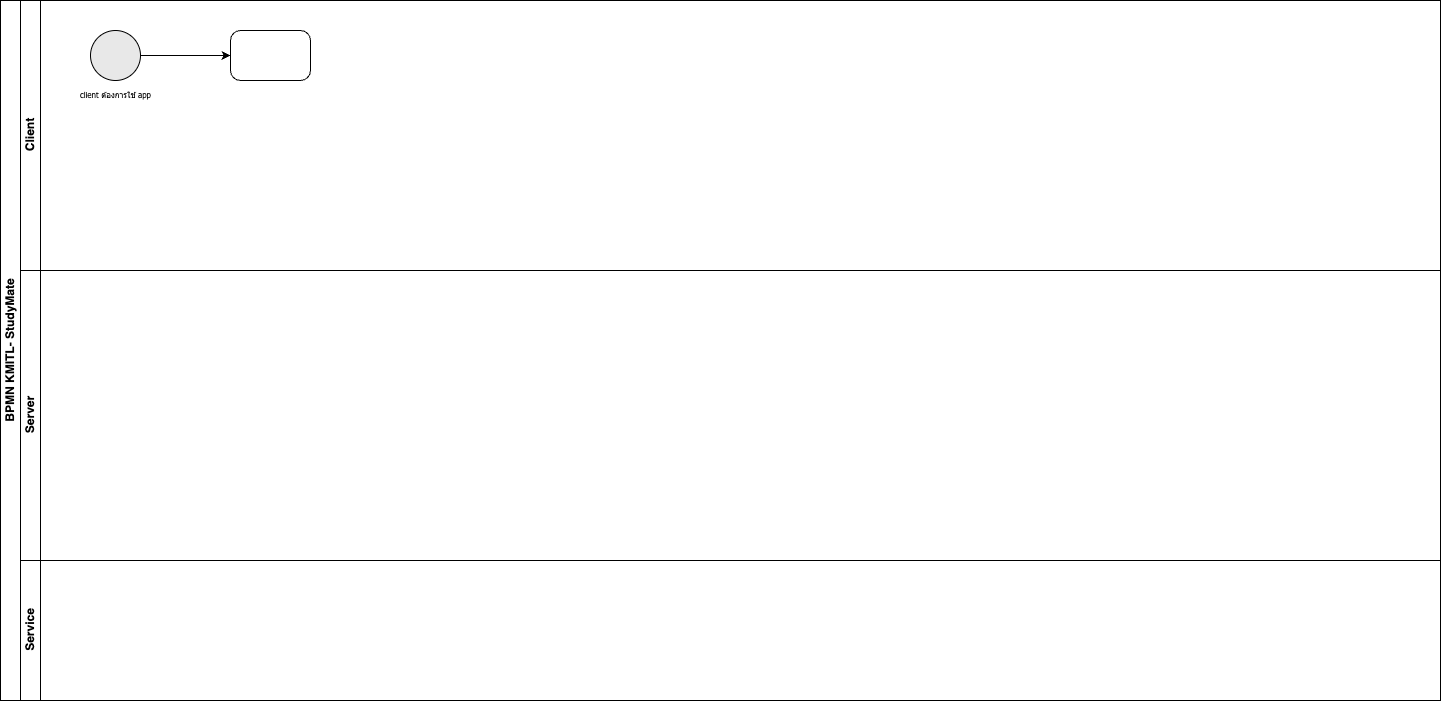

The diagram above was exported from draw.io. Its source (the exported page's mxGraphModel, read from the mxfile embedded in the PNG):
<mxGraphModel dx="803" dy="398" grid="1" gridSize="10" guides="1" tooltips="1" connect="1" arrows="1" fold="1" page="1" pageScale="1" pageWidth="1600" pageHeight="900" math="0" shadow="0">
  <root>
    <mxCell id="0" />
    <mxCell id="1" parent="0" />
    <mxCell id="2" value="BPMN KMITL- StudyMate" style="swimlane;html=1;childLayout=stackLayout;resizeParent=1;resizeParentMax=0;horizontal=0;startSize=20;horizontalStack=0;whiteSpace=wrap;" vertex="1" parent="1">
      <mxGeometry x="40" y="40" width="1440" height="700" as="geometry" />
    </mxCell>
    <mxCell id="3" value="Client" style="swimlane;html=1;startSize=20;horizontal=0;" vertex="1" parent="2">
      <mxGeometry x="20" width="1420" height="270" as="geometry" />
    </mxCell>
    <mxCell id="13" style="edgeStyle=none;html=1;" edge="1" parent="3" source="9" target="12">
      <mxGeometry relative="1" as="geometry" />
    </mxCell>
    <mxCell id="9" value="&lt;font style=&quot;font-size: 8px;&quot; face=&quot;Tahoma&quot;&gt;client ต้องการใช้ app&lt;/font&gt;" style="points=[[0.145,0.145,0],[0.5,0,0],[0.855,0.145,0],[1,0.5,0],[0.855,0.855,0],[0.5,1,0],[0.145,0.855,0],[0,0.5,0]];shape=mxgraph.bpmn.event;html=1;verticalLabelPosition=bottom;labelBackgroundColor=#ffffff;verticalAlign=top;align=center;perimeter=ellipsePerimeter;outlineConnect=0;aspect=fixed;outline=standard;symbol=general;fillColor=#E8E8E8;" vertex="1" parent="3">
      <mxGeometry x="70" y="30" width="50" height="50" as="geometry" />
    </mxCell>
    <mxCell id="12" value="" style="points=[[0.25,0,0],[0.5,0,0],[0.75,0,0],[1,0.25,0],[1,0.5,0],[1,0.75,0],[0.75,1,0],[0.5,1,0],[0.25,1,0],[0,0.75,0],[0,0.5,0],[0,0.25,0]];shape=mxgraph.bpmn.task;whiteSpace=wrap;rectStyle=rounded;size=10;html=1;taskMarker=abstract;fillColor=#FFFFFF;" vertex="1" parent="3">
      <mxGeometry x="210" y="30" width="80" height="50" as="geometry" />
    </mxCell>
    <mxCell id="4" value="Server" style="swimlane;html=1;startSize=20;horizontal=0;" vertex="1" parent="2">
      <mxGeometry x="20" y="270" width="1420" height="290" as="geometry" />
    </mxCell>
    <mxCell id="5" value="Service" style="swimlane;html=1;startSize=20;horizontal=0;" vertex="1" parent="2">
      <mxGeometry x="20" y="560" width="1420" height="140" as="geometry" />
    </mxCell>
  </root>
</mxGraphModel>